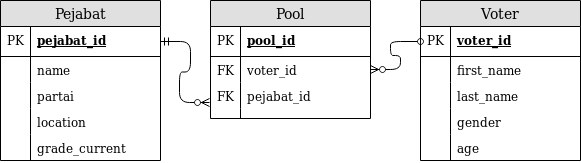

The diagram above was exported from draw.io. Its source (the exported page's mxGraphModel, read from the mxfile embedded in the PNG):
<mxGraphModel dx="1013" dy="499" grid="1" gridSize="10" guides="1" tooltips="1" connect="1" arrows="1" fold="1" page="1" pageScale="1" pageWidth="850" pageHeight="1100" math="0" shadow="0">
  <root>
    <mxCell id="0" />
    <mxCell id="1" parent="0" />
    <mxCell id="xPa0KL71VrhDl8zB_a7q-1" value="Pejabat" style="swimlane;fontStyle=0;childLayout=stackLayout;horizontal=1;startSize=26;fillColor=#e0e0e0;horizontalStack=0;resizeParent=1;resizeParentMax=0;resizeLast=0;collapsible=1;marginBottom=0;swimlaneFillColor=#ffffff;align=center;fontSize=14;" vertex="1" parent="1">
      <mxGeometry x="170" y="128" width="160" height="160" as="geometry" />
    </mxCell>
    <mxCell id="xPa0KL71VrhDl8zB_a7q-2" value="pejabat_id" style="shape=partialRectangle;top=0;left=0;right=0;bottom=1;align=left;verticalAlign=middle;fillColor=none;spacingLeft=34;spacingRight=4;overflow=hidden;rotatable=0;points=[[0,0.5],[1,0.5]];portConstraint=eastwest;dropTarget=0;fontStyle=5;fontSize=12;" vertex="1" parent="xPa0KL71VrhDl8zB_a7q-1">
      <mxGeometry y="26" width="160" height="30" as="geometry" />
    </mxCell>
    <mxCell id="xPa0KL71VrhDl8zB_a7q-3" value="PK" style="shape=partialRectangle;top=0;left=0;bottom=0;fillColor=none;align=left;verticalAlign=middle;spacingLeft=4;spacingRight=4;overflow=hidden;rotatable=0;points=[];portConstraint=eastwest;part=1;fontSize=12;" vertex="1" connectable="0" parent="xPa0KL71VrhDl8zB_a7q-2">
      <mxGeometry width="30" height="30" as="geometry" />
    </mxCell>
    <mxCell id="xPa0KL71VrhDl8zB_a7q-4" value="name" style="shape=partialRectangle;top=0;left=0;right=0;bottom=0;align=left;verticalAlign=top;fillColor=none;spacingLeft=34;spacingRight=4;overflow=hidden;rotatable=0;points=[[0,0.5],[1,0.5]];portConstraint=eastwest;dropTarget=0;fontSize=12;" vertex="1" parent="xPa0KL71VrhDl8zB_a7q-1">
      <mxGeometry y="56" width="160" height="26" as="geometry" />
    </mxCell>
    <mxCell id="xPa0KL71VrhDl8zB_a7q-5" value="" style="shape=partialRectangle;top=0;left=0;bottom=0;fillColor=none;align=left;verticalAlign=top;spacingLeft=4;spacingRight=4;overflow=hidden;rotatable=0;points=[];portConstraint=eastwest;part=1;fontSize=12;" vertex="1" connectable="0" parent="xPa0KL71VrhDl8zB_a7q-4">
      <mxGeometry width="30" height="26" as="geometry" />
    </mxCell>
    <mxCell id="xPa0KL71VrhDl8zB_a7q-6" value="partai" style="shape=partialRectangle;top=0;left=0;right=0;bottom=0;align=left;verticalAlign=top;fillColor=none;spacingLeft=34;spacingRight=4;overflow=hidden;rotatable=0;points=[[0,0.5],[1,0.5]];portConstraint=eastwest;dropTarget=0;fontSize=12;" vertex="1" parent="xPa0KL71VrhDl8zB_a7q-1">
      <mxGeometry y="82" width="160" height="26" as="geometry" />
    </mxCell>
    <mxCell id="xPa0KL71VrhDl8zB_a7q-7" value="" style="shape=partialRectangle;top=0;left=0;bottom=0;fillColor=none;align=left;verticalAlign=top;spacingLeft=4;spacingRight=4;overflow=hidden;rotatable=0;points=[];portConstraint=eastwest;part=1;fontSize=12;" vertex="1" connectable="0" parent="xPa0KL71VrhDl8zB_a7q-6">
      <mxGeometry width="30" height="26" as="geometry" />
    </mxCell>
    <mxCell id="xPa0KL71VrhDl8zB_a7q-8" value="location" style="shape=partialRectangle;top=0;left=0;right=0;bottom=0;align=left;verticalAlign=top;fillColor=none;spacingLeft=34;spacingRight=4;overflow=hidden;rotatable=0;points=[[0,0.5],[1,0.5]];portConstraint=eastwest;dropTarget=0;fontSize=12;" vertex="1" parent="xPa0KL71VrhDl8zB_a7q-1">
      <mxGeometry y="108" width="160" height="26" as="geometry" />
    </mxCell>
    <mxCell id="xPa0KL71VrhDl8zB_a7q-9" value="" style="shape=partialRectangle;top=0;left=0;bottom=0;fillColor=none;align=left;verticalAlign=top;spacingLeft=4;spacingRight=4;overflow=hidden;rotatable=0;points=[];portConstraint=eastwest;part=1;fontSize=12;" vertex="1" connectable="0" parent="xPa0KL71VrhDl8zB_a7q-8">
      <mxGeometry width="30" height="26" as="geometry" />
    </mxCell>
    <mxCell id="xPa0KL71VrhDl8zB_a7q-12" value="grade_current" style="shape=partialRectangle;top=0;left=0;right=0;bottom=0;align=left;verticalAlign=top;fillColor=none;spacingLeft=34;spacingRight=4;overflow=hidden;rotatable=0;points=[[0,0.5],[1,0.5]];portConstraint=eastwest;dropTarget=0;fontSize=12;" vertex="1" parent="xPa0KL71VrhDl8zB_a7q-1">
      <mxGeometry y="134" width="160" height="26" as="geometry" />
    </mxCell>
    <mxCell id="xPa0KL71VrhDl8zB_a7q-13" value="" style="shape=partialRectangle;top=0;left=0;bottom=0;fillColor=none;align=left;verticalAlign=top;spacingLeft=4;spacingRight=4;overflow=hidden;rotatable=0;points=[];portConstraint=eastwest;part=1;fontSize=12;" vertex="1" connectable="0" parent="xPa0KL71VrhDl8zB_a7q-12">
      <mxGeometry width="30" height="26" as="geometry" />
    </mxCell>
    <mxCell id="xPa0KL71VrhDl8zB_a7q-14" value="Voter" style="swimlane;fontStyle=0;childLayout=stackLayout;horizontal=1;startSize=26;fillColor=#e0e0e0;horizontalStack=0;resizeParent=1;resizeParentMax=0;resizeLast=0;collapsible=1;marginBottom=0;swimlaneFillColor=#ffffff;align=center;fontSize=14;" vertex="1" parent="1">
      <mxGeometry x="590" y="128" width="160" height="160" as="geometry" />
    </mxCell>
    <mxCell id="xPa0KL71VrhDl8zB_a7q-15" value="voter_id" style="shape=partialRectangle;top=0;left=0;right=0;bottom=1;align=left;verticalAlign=middle;fillColor=none;spacingLeft=34;spacingRight=4;overflow=hidden;rotatable=0;points=[[0,0.5],[1,0.5]];portConstraint=eastwest;dropTarget=0;fontStyle=5;fontSize=12;" vertex="1" parent="xPa0KL71VrhDl8zB_a7q-14">
      <mxGeometry y="26" width="160" height="30" as="geometry" />
    </mxCell>
    <mxCell id="xPa0KL71VrhDl8zB_a7q-16" value="PK" style="shape=partialRectangle;top=0;left=0;bottom=0;fillColor=none;align=left;verticalAlign=middle;spacingLeft=4;spacingRight=4;overflow=hidden;rotatable=0;points=[];portConstraint=eastwest;part=1;fontSize=12;" vertex="1" connectable="0" parent="xPa0KL71VrhDl8zB_a7q-15">
      <mxGeometry width="30" height="30" as="geometry" />
    </mxCell>
    <mxCell id="xPa0KL71VrhDl8zB_a7q-17" value="first_name" style="shape=partialRectangle;top=0;left=0;right=0;bottom=0;align=left;verticalAlign=top;fillColor=none;spacingLeft=34;spacingRight=4;overflow=hidden;rotatable=0;points=[[0,0.5],[1,0.5]];portConstraint=eastwest;dropTarget=0;fontSize=12;" vertex="1" parent="xPa0KL71VrhDl8zB_a7q-14">
      <mxGeometry y="56" width="160" height="26" as="geometry" />
    </mxCell>
    <mxCell id="xPa0KL71VrhDl8zB_a7q-18" value="" style="shape=partialRectangle;top=0;left=0;bottom=0;fillColor=none;align=left;verticalAlign=top;spacingLeft=4;spacingRight=4;overflow=hidden;rotatable=0;points=[];portConstraint=eastwest;part=1;fontSize=12;" vertex="1" connectable="0" parent="xPa0KL71VrhDl8zB_a7q-17">
      <mxGeometry width="30" height="26" as="geometry" />
    </mxCell>
    <mxCell id="xPa0KL71VrhDl8zB_a7q-19" value="last_name" style="shape=partialRectangle;top=0;left=0;right=0;bottom=0;align=left;verticalAlign=top;fillColor=none;spacingLeft=34;spacingRight=4;overflow=hidden;rotatable=0;points=[[0,0.5],[1,0.5]];portConstraint=eastwest;dropTarget=0;fontSize=12;" vertex="1" parent="xPa0KL71VrhDl8zB_a7q-14">
      <mxGeometry y="82" width="160" height="26" as="geometry" />
    </mxCell>
    <mxCell id="xPa0KL71VrhDl8zB_a7q-20" value="" style="shape=partialRectangle;top=0;left=0;bottom=0;fillColor=none;align=left;verticalAlign=top;spacingLeft=4;spacingRight=4;overflow=hidden;rotatable=0;points=[];portConstraint=eastwest;part=1;fontSize=12;" vertex="1" connectable="0" parent="xPa0KL71VrhDl8zB_a7q-19">
      <mxGeometry width="30" height="26" as="geometry" />
    </mxCell>
    <mxCell id="xPa0KL71VrhDl8zB_a7q-21" value="gender" style="shape=partialRectangle;top=0;left=0;right=0;bottom=0;align=left;verticalAlign=top;fillColor=none;spacingLeft=34;spacingRight=4;overflow=hidden;rotatable=0;points=[[0,0.5],[1,0.5]];portConstraint=eastwest;dropTarget=0;fontSize=12;" vertex="1" parent="xPa0KL71VrhDl8zB_a7q-14">
      <mxGeometry y="108" width="160" height="26" as="geometry" />
    </mxCell>
    <mxCell id="xPa0KL71VrhDl8zB_a7q-22" value="" style="shape=partialRectangle;top=0;left=0;bottom=0;fillColor=none;align=left;verticalAlign=top;spacingLeft=4;spacingRight=4;overflow=hidden;rotatable=0;points=[];portConstraint=eastwest;part=1;fontSize=12;" vertex="1" connectable="0" parent="xPa0KL71VrhDl8zB_a7q-21">
      <mxGeometry width="30" height="26" as="geometry" />
    </mxCell>
    <mxCell id="xPa0KL71VrhDl8zB_a7q-27" value="age" style="shape=partialRectangle;top=0;left=0;right=0;bottom=0;align=left;verticalAlign=top;fillColor=none;spacingLeft=34;spacingRight=4;overflow=hidden;rotatable=0;points=[[0,0.5],[1,0.5]];portConstraint=eastwest;dropTarget=0;fontSize=12;" vertex="1" parent="xPa0KL71VrhDl8zB_a7q-14">
      <mxGeometry y="134" width="160" height="26" as="geometry" />
    </mxCell>
    <mxCell id="xPa0KL71VrhDl8zB_a7q-28" value="" style="shape=partialRectangle;top=0;left=0;bottom=0;fillColor=none;align=left;verticalAlign=top;spacingLeft=4;spacingRight=4;overflow=hidden;rotatable=0;points=[];portConstraint=eastwest;part=1;fontSize=12;" vertex="1" connectable="0" parent="xPa0KL71VrhDl8zB_a7q-27">
      <mxGeometry width="30" height="26" as="geometry" />
    </mxCell>
    <mxCell id="xPa0KL71VrhDl8zB_a7q-29" value="Pool" style="swimlane;fontStyle=0;childLayout=stackLayout;horizontal=1;startSize=26;fillColor=#e0e0e0;horizontalStack=0;resizeParent=1;resizeParentMax=0;resizeLast=0;collapsible=1;marginBottom=0;swimlaneFillColor=#ffffff;align=center;fontSize=14;" vertex="1" parent="1">
      <mxGeometry x="380" y="128" width="160" height="118" as="geometry" />
    </mxCell>
    <mxCell id="xPa0KL71VrhDl8zB_a7q-30" value="pool_id" style="shape=partialRectangle;top=0;left=0;right=0;bottom=1;align=left;verticalAlign=middle;fillColor=none;spacingLeft=34;spacingRight=4;overflow=hidden;rotatable=0;points=[[0,0.5],[1,0.5]];portConstraint=eastwest;dropTarget=0;fontStyle=5;fontSize=12;" vertex="1" parent="xPa0KL71VrhDl8zB_a7q-29">
      <mxGeometry y="26" width="160" height="30" as="geometry" />
    </mxCell>
    <mxCell id="xPa0KL71VrhDl8zB_a7q-31" value="PK" style="shape=partialRectangle;top=0;left=0;bottom=0;fillColor=none;align=left;verticalAlign=middle;spacingLeft=4;spacingRight=4;overflow=hidden;rotatable=0;points=[];portConstraint=eastwest;part=1;fontSize=12;" vertex="1" connectable="0" parent="xPa0KL71VrhDl8zB_a7q-30">
      <mxGeometry width="30" height="30" as="geometry" />
    </mxCell>
    <mxCell id="xPa0KL71VrhDl8zB_a7q-32" value="voter_id" style="shape=partialRectangle;top=0;left=0;right=0;bottom=0;align=left;verticalAlign=top;fillColor=none;spacingLeft=34;spacingRight=4;overflow=hidden;rotatable=0;points=[[0,0.5],[1,0.5]];portConstraint=eastwest;dropTarget=0;fontSize=12;" vertex="1" parent="xPa0KL71VrhDl8zB_a7q-29">
      <mxGeometry y="56" width="160" height="26" as="geometry" />
    </mxCell>
    <mxCell id="xPa0KL71VrhDl8zB_a7q-33" value="FK" style="shape=partialRectangle;top=0;left=0;bottom=0;fillColor=none;align=left;verticalAlign=top;spacingLeft=4;spacingRight=4;overflow=hidden;rotatable=0;points=[];portConstraint=eastwest;part=1;fontSize=12;" vertex="1" connectable="0" parent="xPa0KL71VrhDl8zB_a7q-32">
      <mxGeometry width="30" height="26" as="geometry" />
    </mxCell>
    <mxCell id="xPa0KL71VrhDl8zB_a7q-34" value="pejabat_id" style="shape=partialRectangle;top=0;left=0;right=0;bottom=0;align=left;verticalAlign=top;fillColor=none;spacingLeft=34;spacingRight=4;overflow=hidden;rotatable=0;points=[[0,0.5],[1,0.5]];portConstraint=eastwest;dropTarget=0;fontSize=12;" vertex="1" parent="xPa0KL71VrhDl8zB_a7q-29">
      <mxGeometry y="82" width="160" height="26" as="geometry" />
    </mxCell>
    <mxCell id="xPa0KL71VrhDl8zB_a7q-35" value="FK" style="shape=partialRectangle;top=0;left=0;bottom=0;fillColor=none;align=left;verticalAlign=top;spacingLeft=4;spacingRight=4;overflow=hidden;rotatable=0;points=[];portConstraint=eastwest;part=1;fontSize=12;" vertex="1" connectable="0" parent="xPa0KL71VrhDl8zB_a7q-34">
      <mxGeometry width="30" height="26" as="geometry" />
    </mxCell>
    <mxCell id="xPa0KL71VrhDl8zB_a7q-38" value="" style="shape=partialRectangle;top=0;left=0;right=0;bottom=0;align=left;verticalAlign=top;fillColor=none;spacingLeft=34;spacingRight=4;overflow=hidden;rotatable=0;points=[[0,0.5],[1,0.5]];portConstraint=eastwest;dropTarget=0;fontSize=12;" vertex="1" parent="xPa0KL71VrhDl8zB_a7q-29">
      <mxGeometry y="108" width="160" height="10" as="geometry" />
    </mxCell>
    <mxCell id="xPa0KL71VrhDl8zB_a7q-39" value="" style="shape=partialRectangle;top=0;left=0;bottom=0;fillColor=none;align=left;verticalAlign=top;spacingLeft=4;spacingRight=4;overflow=hidden;rotatable=0;points=[];portConstraint=eastwest;part=1;fontSize=12;" vertex="1" connectable="0" parent="xPa0KL71VrhDl8zB_a7q-38">
      <mxGeometry width="30" height="10" as="geometry" />
    </mxCell>
    <mxCell id="xPa0KL71VrhDl8zB_a7q-40" value="" style="edgeStyle=entityRelationEdgeStyle;fontSize=12;html=1;endArrow=ERzeroToMany;startArrow=ERmandOne;exitX=1;exitY=0.5;exitDx=0;exitDy=0;entryX=-0.006;entryY=0.769;entryDx=0;entryDy=0;entryPerimeter=0;" edge="1" parent="1" source="xPa0KL71VrhDl8zB_a7q-2" target="xPa0KL71VrhDl8zB_a7q-34">
      <mxGeometry width="100" height="100" relative="1" as="geometry">
        <mxPoint x="310" y="390" as="sourcePoint" />
        <mxPoint x="410" y="290" as="targetPoint" />
      </mxGeometry>
    </mxCell>
    <mxCell id="xPa0KL71VrhDl8zB_a7q-42" value="" style="edgeStyle=entityRelationEdgeStyle;fontSize=12;html=1;endArrow=oval;startArrow=ERzeroToMany;entryX=0;entryY=0.5;entryDx=0;entryDy=0;startFill=1;exitX=1;exitY=0.5;exitDx=0;exitDy=0;endFill=0;" edge="1" parent="1" source="xPa0KL71VrhDl8zB_a7q-32" target="xPa0KL71VrhDl8zB_a7q-15">
      <mxGeometry width="100" height="100" relative="1" as="geometry">
        <mxPoint x="546" y="200" as="sourcePoint" />
        <mxPoint x="605" y="236" as="targetPoint" />
      </mxGeometry>
    </mxCell>
  </root>
</mxGraphModel>